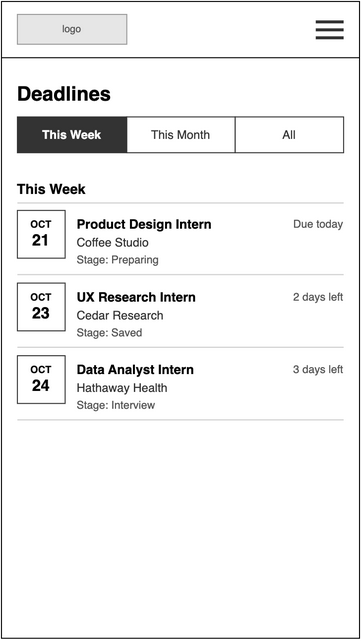

The diagram above was exported from draw.io. Its source (the exported page's mxGraphModel, read from the mxfile embedded in the PNG):
<mxGraphModel grid="1" page="0" gridSize="8" guides="1" tooltips="1" connect="1" arrows="1" fold="1" pageScale="1" pageWidth="850" pageHeight="1100" math="0" shadow="0">
  <root>
    <mxCell id="0" />
    <mxCell id="1" parent="0" />
    <mxCell id="wf19-2" parent="1" style="html=1;whiteSpace=wrap;fontFamily=Helvetica;rounded=0;fillColor=#FFFFFF;strokeColor=#000000;" value="" vertex="1">
      <mxGeometry height="640" width="360" as="geometry" />
    </mxCell>
    <mxCell id="wf19-3" parent="1" style="html=1;whiteSpace=wrap;fontFamily=Helvetica;rounded=0;fillColor=#E6E6E6;strokeColor=#999999;fontColor=#555555;fontSize=10;" value="logo" vertex="1">
      <mxGeometry height="30" width="110" x="16" y="13" as="geometry" />
    </mxCell>
    <mxCell id="wf19-4" parent="1" style="html=1;whiteSpace=wrap;fontFamily=Helvetica;rounded=0;fillColor=#333333;strokeColor=none;" value="" vertex="1">
      <mxGeometry height="3" width="28" x="316" y="19" as="geometry" />
    </mxCell>
    <mxCell id="wf19-5" parent="1" style="html=1;whiteSpace=wrap;fontFamily=Helvetica;rounded=0;fillColor=#333333;strokeColor=none;" value="" vertex="1">
      <mxGeometry height="3" width="28" x="316" y="27" as="geometry" />
    </mxCell>
    <mxCell id="wf19-6" parent="1" style="html=1;whiteSpace=wrap;fontFamily=Helvetica;rounded=0;fillColor=#333333;strokeColor=none;" value="" vertex="1">
      <mxGeometry height="3" width="28" x="316" y="35" as="geometry" />
    </mxCell>
    <mxCell id="wf19-7" parent="1" style="html=1;whiteSpace=wrap;fontFamily=Helvetica;fillColor=#000000;strokeColor=none;rounded=0;" value="" vertex="1">
      <mxGeometry height="1" width="360" y="56" as="geometry" />
    </mxCell>
    <mxCell id="wf19-8" parent="1" style="html=1;whiteSpace=wrap;fontFamily=Helvetica;text;strokeColor=none;fillColor=none;spacing=0;overflow=visible;fontSize=20;fontStyle=1;fontColor=#000000;align=left;verticalAlign=top;rounded=0;" value="Deadlines" vertex="1">
      <mxGeometry height="28" width="328" x="16" y="76" as="geometry" />
    </mxCell>
    <mxCell id="wf19-9" parent="1" style="html=1;whiteSpace=wrap;fontFamily=Helvetica;rounded=0;fontSize=12;fillColor=#333333;strokeColor=#333333;fontColor=#FFFFFF;fontStyle=1;" value="This Week" vertex="1">
      <mxGeometry height="36" width="110" x="16" y="116" as="geometry" />
    </mxCell>
    <mxCell id="wf19-10" parent="1" style="html=1;whiteSpace=wrap;fontFamily=Helvetica;rounded=0;fontSize=12;fillColor=#FFFFFF;strokeColor=#333333;fontColor=#333333;" value="This Month" vertex="1">
      <mxGeometry height="36" width="109" x="126" y="116" as="geometry" />
    </mxCell>
    <mxCell id="wf19-11" parent="1" style="html=1;whiteSpace=wrap;fontFamily=Helvetica;rounded=0;fontSize=12;fillColor=#FFFFFF;strokeColor=#333333;fontColor=#333333;" value="All" vertex="1">
      <mxGeometry height="36" width="109" x="235" y="116" as="geometry" />
    </mxCell>
    <mxCell id="wf19-12" parent="1" style="html=1;whiteSpace=wrap;fontFamily=Helvetica;text;strokeColor=none;fillColor=none;spacing=0;overflow=visible;fontSize=14;fontStyle=1;fontColor=#000000;align=left;verticalAlign=top;rounded=0;" value="This Week" vertex="1">
      <mxGeometry height="18" width="328" x="16" y="176" as="geometry" />
    </mxCell>
    <mxCell id="wf19-13" parent="1" style="html=1;whiteSpace=wrap;fontFamily=Helvetica;rounded=0;fillColor=#CCCCCC;strokeColor=none;" value="" vertex="1">
      <mxGeometry height="1" width="328" x="16" y="202" as="geometry" />
    </mxCell>
    <mxCell id="wf19-14" parent="1" style="html=1;whiteSpace=wrap;fontFamily=Helvetica;rounded=0;fillColor=#FFFFFF;strokeColor=#333333;fontSize=10;" value="&lt;b&gt;OCT&lt;/b&gt;&lt;br&gt;&lt;font style='font-size:16px'&gt;&lt;b&gt;21&lt;/b&gt;&lt;/font&gt;" vertex="1">
      <mxGeometry height="48" width="48" x="16" y="210" as="geometry" />
    </mxCell>
    <mxCell id="wf19-15" parent="1" style="html=1;whiteSpace=wrap;fontFamily=Helvetica;text;strokeColor=none;fillColor=none;spacing=0;overflow=visible;fontSize=13;fontStyle=1;fontColor=#000000;align=left;verticalAlign=top;rounded=0;" value="Product Design Intern" vertex="1">
      <mxGeometry height="18" width="190" x="76" y="212" as="geometry" />
    </mxCell>
    <mxCell id="wf19-16" parent="1" style="html=1;whiteSpace=wrap;fontFamily=Helvetica;text;strokeColor=none;fillColor=none;spacing=0;overflow=visible;fontSize=12;fontStyle=0;fontColor=#333333;align=left;verticalAlign=top;rounded=0;" value="Coffee Studio" vertex="1">
      <mxGeometry height="16" width="190" x="76" y="231" as="geometry" />
    </mxCell>
    <mxCell id="wf19-17" parent="1" style="html=1;whiteSpace=wrap;fontFamily=Helvetica;text;strokeColor=none;fillColor=none;spacing=0;overflow=visible;fontSize=11;fontStyle=0;fontColor=#555555;align=left;verticalAlign=top;rounded=0;" value="Stage: Preparing" vertex="1">
      <mxGeometry height="16" width="190" x="76" y="249" as="geometry" />
    </mxCell>
    <mxCell id="wf19-18" parent="1" style="html=1;whiteSpace=wrap;fontFamily=Helvetica;text;strokeColor=none;fillColor=none;spacing=0;overflow=visible;fontSize=11;fontStyle=0;fontColor=#555555;align=right;verticalAlign=top;rounded=0;" value="Due today" vertex="1">
      <mxGeometry height="16" width="80" x="264" y="213" as="geometry" />
    </mxCell>
    <mxCell id="wf19-19" parent="1" style="html=1;whiteSpace=wrap;fontFamily=Helvetica;rounded=0;fillColor=#CCCCCC;strokeColor=none;" value="" vertex="1">
      <mxGeometry height="1" width="328" x="16" y="274" as="geometry" />
    </mxCell>
    <mxCell id="wf19-20" parent="1" style="html=1;whiteSpace=wrap;fontFamily=Helvetica;rounded=0;fillColor=#FFFFFF;strokeColor=#333333;fontSize=10;" value="&lt;b&gt;OCT&lt;/b&gt;&lt;br&gt;&lt;font style='font-size:16px'&gt;&lt;b&gt;23&lt;/b&gt;&lt;/font&gt;" vertex="1">
      <mxGeometry height="48" width="48" x="16" y="283" as="geometry" />
    </mxCell>
    <mxCell id="wf19-21" parent="1" style="html=1;whiteSpace=wrap;fontFamily=Helvetica;text;strokeColor=none;fillColor=none;spacing=0;overflow=visible;fontSize=13;fontStyle=1;fontColor=#000000;align=left;verticalAlign=top;rounded=0;" value="UX Research Intern" vertex="1">
      <mxGeometry height="18" width="190" x="76" y="285" as="geometry" />
    </mxCell>
    <mxCell id="wf19-22" parent="1" style="html=1;whiteSpace=wrap;fontFamily=Helvetica;text;strokeColor=none;fillColor=none;spacing=0;overflow=visible;fontSize=12;fontStyle=0;fontColor=#333333;align=left;verticalAlign=top;rounded=0;" value="Cedar Research" vertex="1">
      <mxGeometry height="16" width="190" x="76" y="304" as="geometry" />
    </mxCell>
    <mxCell id="wf19-23" parent="1" style="html=1;whiteSpace=wrap;fontFamily=Helvetica;text;strokeColor=none;fillColor=none;spacing=0;overflow=visible;fontSize=11;fontStyle=0;fontColor=#555555;align=left;verticalAlign=top;rounded=0;" value="Stage: Saved" vertex="1">
      <mxGeometry height="16" width="190" x="76" y="322" as="geometry" />
    </mxCell>
    <mxCell id="wf19-24" parent="1" style="html=1;whiteSpace=wrap;fontFamily=Helvetica;text;strokeColor=none;fillColor=none;spacing=0;overflow=visible;fontSize=11;fontStyle=0;fontColor=#555555;align=right;verticalAlign=top;rounded=0;" value="2 days left" vertex="1">
      <mxGeometry height="16" width="80" x="264" y="286" as="geometry" />
    </mxCell>
    <mxCell id="wf19-25" parent="1" style="html=1;whiteSpace=wrap;fontFamily=Helvetica;rounded=0;fillColor=#CCCCCC;strokeColor=none;" value="" vertex="1">
      <mxGeometry height="1" width="328" x="16" y="347" as="geometry" />
    </mxCell>
    <mxCell id="wf19-26" parent="1" style="html=1;whiteSpace=wrap;fontFamily=Helvetica;rounded=0;fillColor=#FFFFFF;strokeColor=#333333;fontSize=10;" value="&lt;b&gt;OCT&lt;/b&gt;&lt;br&gt;&lt;font style='font-size:16px'&gt;&lt;b&gt;24&lt;/b&gt;&lt;/font&gt;" vertex="1">
      <mxGeometry height="48" width="48" x="16" y="356" as="geometry" />
    </mxCell>
    <mxCell id="wf19-27" parent="1" style="html=1;whiteSpace=wrap;fontFamily=Helvetica;text;strokeColor=none;fillColor=none;spacing=0;overflow=visible;fontSize=13;fontStyle=1;fontColor=#000000;align=left;verticalAlign=top;rounded=0;" value="Data Analyst Intern" vertex="1">
      <mxGeometry height="18" width="190" x="76" y="358" as="geometry" />
    </mxCell>
    <mxCell id="wf19-28" parent="1" style="html=1;whiteSpace=wrap;fontFamily=Helvetica;text;strokeColor=none;fillColor=none;spacing=0;overflow=visible;fontSize=12;fontStyle=0;fontColor=#333333;align=left;verticalAlign=top;rounded=0;" value="Hathaway Health" vertex="1">
      <mxGeometry height="16" width="190" x="76" y="377" as="geometry" />
    </mxCell>
    <mxCell id="wf19-29" parent="1" style="html=1;whiteSpace=wrap;fontFamily=Helvetica;text;strokeColor=none;fillColor=none;spacing=0;overflow=visible;fontSize=11;fontStyle=0;fontColor=#555555;align=left;verticalAlign=top;rounded=0;" value="Stage: Interview" vertex="1">
      <mxGeometry height="16" width="190" x="76" y="395" as="geometry" />
    </mxCell>
    <mxCell id="wf19-30" parent="1" style="html=1;whiteSpace=wrap;fontFamily=Helvetica;text;strokeColor=none;fillColor=none;spacing=0;overflow=visible;fontSize=11;fontStyle=0;fontColor=#555555;align=right;verticalAlign=top;rounded=0;" value="3 days left" vertex="1">
      <mxGeometry height="16" width="80" x="264" y="359" as="geometry" />
    </mxCell>
    <mxCell id="wf19-31" parent="1" style="html=1;whiteSpace=wrap;fontFamily=Helvetica;rounded=0;fillColor=#CCCCCC;strokeColor=none;" value="" vertex="1">
      <mxGeometry height="1" width="328" x="16" y="420" as="geometry" />
    </mxCell>
  </root>
</mxGraphModel>